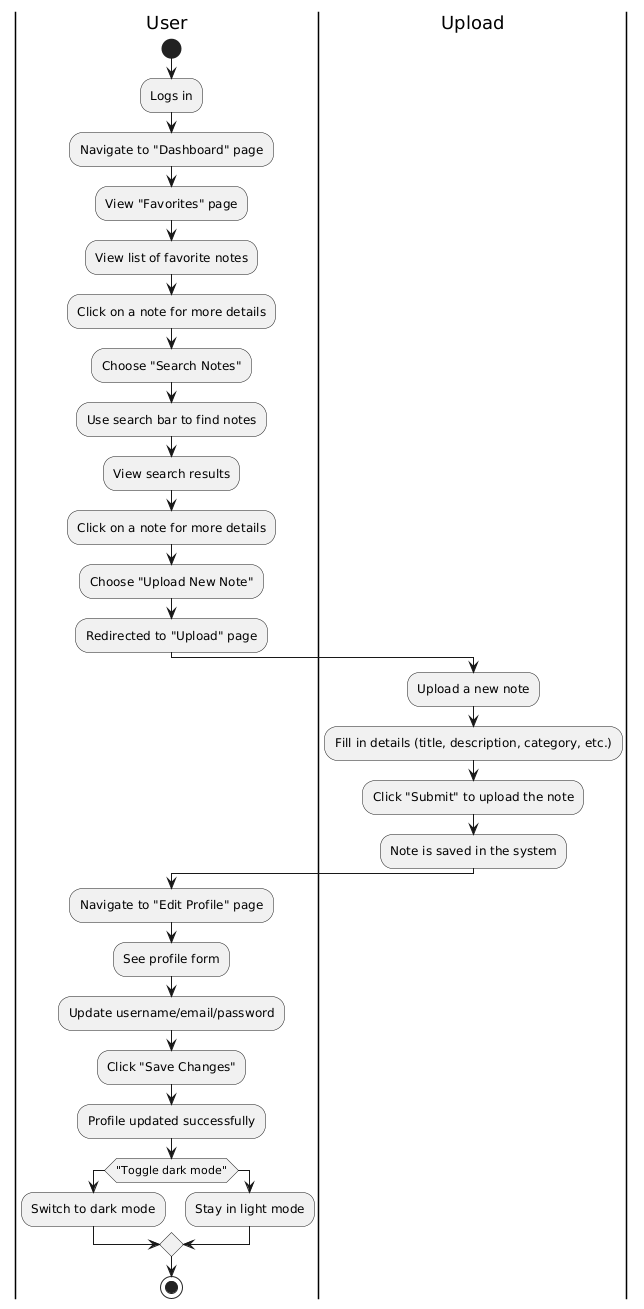

The diagram above was rendered by PlantUML. Its source (embedded in the PNG):
@startuml
|User|
start
:Logs in;
:Navigate to "Dashboard" page;
:View "Favorites" page;
:View list of favorite notes;
:Click on a note for more details;
:Choose "Search Notes";
:Use search bar to find notes;
:View search results;
:Click on a note for more details;
:Choose "Upload New Note";
:Redirected to "Upload" page;

|Upload|
:Upload a new note;
:Fill in details (title, description, category, etc.);
:Click "Submit" to upload the note;
:Note is saved in the system;

|User|
:Navigate to "Edit Profile" page;
:See profile form;


:Update username/email/password;
:Click "Save Changes";
:Profile updated successfully;

if ("Toggle dark mode") then
  :Switch to dark mode;
else
  :Stay in light mode;
endif

stop
@enduml